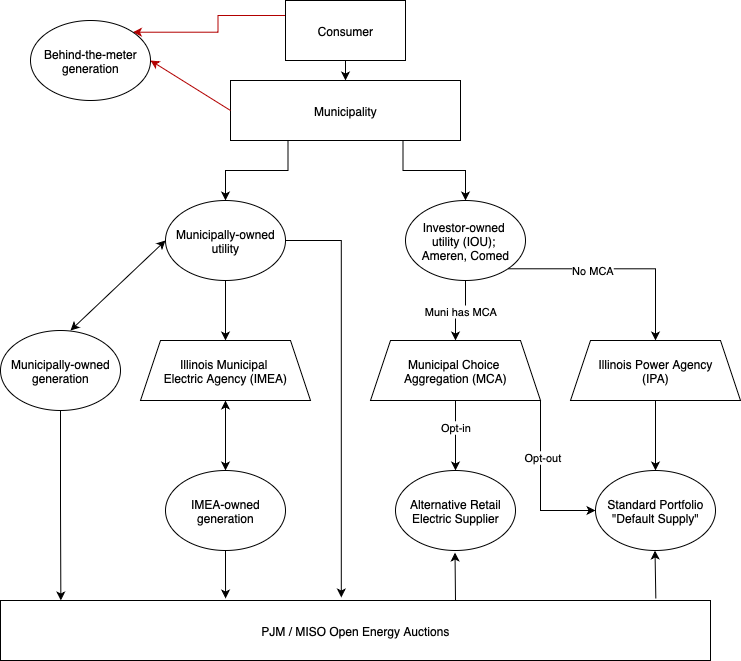

The diagram above was exported from draw.io. Its source (the exported page's mxGraphModel, read from the mxfile embedded in the PNG):
<mxGraphModel dx="1214" dy="714" grid="1" gridSize="10" guides="1" tooltips="1" connect="1" arrows="1" fold="1" page="1" pageScale="1" pageWidth="850" pageHeight="1100" background="none" math="0" shadow="0">
  <root>
    <mxCell id="0" />
    <mxCell id="1" parent="0" />
    <mxCell id="rcVL_z6YZzYjipW0GGA1-2" style="edgeStyle=orthogonalEdgeStyle;rounded=0;orthogonalLoop=1;jettySize=auto;html=1;exitX=0;exitY=0.25;exitDx=0;exitDy=0;entryX=1;entryY=0;entryDx=0;entryDy=0;fillColor=#e51400;strokeColor=#B20000;" edge="1" parent="1" source="mOIB5WRqxuul6DL4xVGI-1" target="mOIB5WRqxuul6DL4xVGI-17">
      <mxGeometry relative="1" as="geometry" />
    </mxCell>
    <mxCell id="rcVL_z6YZzYjipW0GGA1-3" style="edgeStyle=orthogonalEdgeStyle;rounded=0;orthogonalLoop=1;jettySize=auto;html=1;exitX=0.5;exitY=1;exitDx=0;exitDy=0;entryX=0.5;entryY=0;entryDx=0;entryDy=0;" edge="1" parent="1" source="mOIB5WRqxuul6DL4xVGI-1" target="mOIB5WRqxuul6DL4xVGI-3">
      <mxGeometry relative="1" as="geometry" />
    </mxCell>
    <mxCell id="mOIB5WRqxuul6DL4xVGI-1" value="Consumer" style="rounded=0;whiteSpace=wrap;html=1;" parent="1" vertex="1">
      <mxGeometry x="365" y="40" width="120" height="60" as="geometry" />
    </mxCell>
    <mxCell id="rcVL_z6YZzYjipW0GGA1-4" style="edgeStyle=orthogonalEdgeStyle;rounded=0;orthogonalLoop=1;jettySize=auto;html=1;exitX=0.25;exitY=1;exitDx=0;exitDy=0;entryX=0.5;entryY=0;entryDx=0;entryDy=0;" edge="1" parent="1" source="mOIB5WRqxuul6DL4xVGI-3" target="mOIB5WRqxuul6DL4xVGI-4">
      <mxGeometry relative="1" as="geometry" />
    </mxCell>
    <mxCell id="rcVL_z6YZzYjipW0GGA1-5" style="edgeStyle=orthogonalEdgeStyle;rounded=0;orthogonalLoop=1;jettySize=auto;html=1;exitX=0.75;exitY=1;exitDx=0;exitDy=0;entryX=0.5;entryY=0;entryDx=0;entryDy=0;" edge="1" parent="1" source="mOIB5WRqxuul6DL4xVGI-3" target="mOIB5WRqxuul6DL4xVGI-7">
      <mxGeometry relative="1" as="geometry" />
    </mxCell>
    <mxCell id="mOIB5WRqxuul6DL4xVGI-3" value="Municipality" style="rounded=0;whiteSpace=wrap;html=1;" parent="1" vertex="1">
      <mxGeometry x="310" y="120" width="230" height="60" as="geometry" />
    </mxCell>
    <mxCell id="rcVL_z6YZzYjipW0GGA1-6" style="edgeStyle=orthogonalEdgeStyle;rounded=0;orthogonalLoop=1;jettySize=auto;html=1;exitX=0.5;exitY=1;exitDx=0;exitDy=0;entryX=0.5;entryY=0;entryDx=0;entryDy=0;" edge="1" parent="1" source="mOIB5WRqxuul6DL4xVGI-4" target="mOIB5WRqxuul6DL4xVGI-9">
      <mxGeometry relative="1" as="geometry" />
    </mxCell>
    <mxCell id="mOIB5WRqxuul6DL4xVGI-4" value="Municipally-owned utility" style="ellipse;whiteSpace=wrap;html=1;" parent="1" vertex="1">
      <mxGeometry x="245" y="240" width="120" height="80" as="geometry" />
    </mxCell>
    <mxCell id="mOIB5WRqxuul6DL4xVGI-6" value="Municipally-owned generation" style="ellipse;whiteSpace=wrap;html=1;" parent="1" vertex="1">
      <mxGeometry x="80" y="370" width="120" height="80" as="geometry" />
    </mxCell>
    <mxCell id="rcVL_z6YZzYjipW0GGA1-8" style="edgeStyle=orthogonalEdgeStyle;rounded=0;orthogonalLoop=1;jettySize=auto;html=1;exitX=0.5;exitY=1;exitDx=0;exitDy=0;entryX=0.5;entryY=0;entryDx=0;entryDy=0;" edge="1" parent="1" source="mOIB5WRqxuul6DL4xVGI-7" target="mOIB5WRqxuul6DL4xVGI-12">
      <mxGeometry relative="1" as="geometry" />
    </mxCell>
    <mxCell id="rcVL_z6YZzYjipW0GGA1-17" value="Muni has MCA" style="edgeLabel;html=1;align=center;verticalAlign=middle;resizable=0;points=[];" vertex="1" connectable="0" parent="rcVL_z6YZzYjipW0GGA1-8">
      <mxGeometry x="0.0286" relative="1" as="geometry">
        <mxPoint as="offset" />
      </mxGeometry>
    </mxCell>
    <mxCell id="rcVL_z6YZzYjipW0GGA1-9" style="edgeStyle=orthogonalEdgeStyle;rounded=0;orthogonalLoop=1;jettySize=auto;html=1;exitX=1;exitY=1;exitDx=0;exitDy=0;entryX=0.5;entryY=0;entryDx=0;entryDy=0;" edge="1" parent="1" source="mOIB5WRqxuul6DL4xVGI-7" target="mOIB5WRqxuul6DL4xVGI-14">
      <mxGeometry relative="1" as="geometry" />
    </mxCell>
    <mxCell id="rcVL_z6YZzYjipW0GGA1-18" value="No MCA" style="edgeLabel;html=1;align=center;verticalAlign=middle;resizable=0;points=[];" vertex="1" connectable="0" parent="rcVL_z6YZzYjipW0GGA1-9">
      <mxGeometry x="-0.2377" y="-1" relative="1" as="geometry">
        <mxPoint as="offset" />
      </mxGeometry>
    </mxCell>
    <mxCell id="mOIB5WRqxuul6DL4xVGI-7" value="Investor-owned&amp;nbsp;&lt;div&gt;utility (IOU);&amp;nbsp;&lt;/div&gt;&lt;div&gt;Ameren, Comed&lt;/div&gt;" style="ellipse;whiteSpace=wrap;html=1;" parent="1" vertex="1">
      <mxGeometry x="485" y="240" width="120" height="80" as="geometry" />
    </mxCell>
    <mxCell id="mOIB5WRqxuul6DL4xVGI-9" value="Illinois Municipal&amp;nbsp;&lt;div&gt;Electric Agency (IMEA)&lt;/div&gt;" style="shape=trapezoid;perimeter=trapezoidPerimeter;whiteSpace=wrap;html=1;fixedSize=1;" parent="1" vertex="1">
      <mxGeometry x="220" y="380" width="170" height="60" as="geometry" />
    </mxCell>
    <mxCell id="mOIB5WRqxuul6DL4xVGI-10" value="IMEA-owned generation" style="ellipse;whiteSpace=wrap;html=1;" parent="1" vertex="1">
      <mxGeometry x="245" y="510" width="120" height="80" as="geometry" />
    </mxCell>
    <mxCell id="rcVL_z6YZzYjipW0GGA1-12" style="edgeStyle=orthogonalEdgeStyle;rounded=0;orthogonalLoop=1;jettySize=auto;html=1;exitX=0.5;exitY=1;exitDx=0;exitDy=0;" edge="1" parent="1" source="mOIB5WRqxuul6DL4xVGI-12" target="mOIB5WRqxuul6DL4xVGI-16">
      <mxGeometry relative="1" as="geometry" />
    </mxCell>
    <mxCell id="rcVL_z6YZzYjipW0GGA1-15" value="Opt-in" style="edgeLabel;html=1;align=center;verticalAlign=middle;resizable=0;points=[];" vertex="1" connectable="0" parent="rcVL_z6YZzYjipW0GGA1-12">
      <mxGeometry x="-0.2571" y="-1" relative="1" as="geometry">
        <mxPoint as="offset" />
      </mxGeometry>
    </mxCell>
    <mxCell id="rcVL_z6YZzYjipW0GGA1-13" style="edgeStyle=orthogonalEdgeStyle;rounded=0;orthogonalLoop=1;jettySize=auto;html=1;exitX=1;exitY=1;exitDx=0;exitDy=0;entryX=0;entryY=0.5;entryDx=0;entryDy=0;" edge="1" parent="1" source="mOIB5WRqxuul6DL4xVGI-12" target="rcVL_z6YZzYjipW0GGA1-10">
      <mxGeometry relative="1" as="geometry" />
    </mxCell>
    <mxCell id="rcVL_z6YZzYjipW0GGA1-14" value="Opt-out" style="edgeLabel;html=1;align=center;verticalAlign=middle;resizable=0;points=[];" vertex="1" connectable="0" parent="rcVL_z6YZzYjipW0GGA1-13">
      <mxGeometry x="-0.3212" y="1" relative="1" as="geometry">
        <mxPoint as="offset" />
      </mxGeometry>
    </mxCell>
    <mxCell id="mOIB5WRqxuul6DL4xVGI-12" value="Municipal Choice&amp;nbsp;&lt;div&gt;Aggregation (MCA)&lt;/div&gt;" style="shape=trapezoid;perimeter=trapezoidPerimeter;whiteSpace=wrap;html=1;fixedSize=1;" parent="1" vertex="1">
      <mxGeometry x="450" y="380" width="170" height="60" as="geometry" />
    </mxCell>
    <mxCell id="rcVL_z6YZzYjipW0GGA1-11" style="edgeStyle=orthogonalEdgeStyle;rounded=0;orthogonalLoop=1;jettySize=auto;html=1;exitX=0.5;exitY=1;exitDx=0;exitDy=0;entryX=0.5;entryY=0;entryDx=0;entryDy=0;" edge="1" parent="1" source="mOIB5WRqxuul6DL4xVGI-14" target="rcVL_z6YZzYjipW0GGA1-10">
      <mxGeometry relative="1" as="geometry" />
    </mxCell>
    <mxCell id="mOIB5WRqxuul6DL4xVGI-14" value="Illinois Power Agency&lt;div&gt;(IPA)&lt;/div&gt;" style="shape=trapezoid;perimeter=trapezoidPerimeter;whiteSpace=wrap;html=1;fixedSize=1;" parent="1" vertex="1">
      <mxGeometry x="650" y="380" width="170" height="60" as="geometry" />
    </mxCell>
    <mxCell id="mOIB5WRqxuul6DL4xVGI-16" value="Alternative Retail Electric Supplier" style="ellipse;whiteSpace=wrap;html=1;" parent="1" vertex="1">
      <mxGeometry x="475" y="510" width="120" height="80" as="geometry" />
    </mxCell>
    <mxCell id="mOIB5WRqxuul6DL4xVGI-17" value="Behind-the-meter generation" style="ellipse;whiteSpace=wrap;html=1;" parent="1" vertex="1">
      <mxGeometry x="110" y="60" width="120" height="80" as="geometry" />
    </mxCell>
    <mxCell id="rcVL_z6YZzYjipW0GGA1-1" value="" style="endArrow=classic;html=1;rounded=0;entryX=1;entryY=0.5;entryDx=0;entryDy=0;exitX=0;exitY=0.5;exitDx=0;exitDy=0;fillColor=#e51400;strokeColor=#B20000;" edge="1" parent="1" source="mOIB5WRqxuul6DL4xVGI-3" target="mOIB5WRqxuul6DL4xVGI-17">
      <mxGeometry width="50" height="50" relative="1" as="geometry">
        <mxPoint x="400" y="390" as="sourcePoint" />
        <mxPoint x="450" y="340" as="targetPoint" />
      </mxGeometry>
    </mxCell>
    <mxCell id="rcVL_z6YZzYjipW0GGA1-10" value="Standard Portfolio&lt;div&gt;&quot;Default Supply&quot;&lt;/div&gt;" style="ellipse;whiteSpace=wrap;html=1;" vertex="1" parent="1">
      <mxGeometry x="675" y="510" width="120" height="80" as="geometry" />
    </mxCell>
    <mxCell id="rcVL_z6YZzYjipW0GGA1-19" value="PJM / MISO Open Energy Auctions" style="rounded=0;whiteSpace=wrap;html=1;" vertex="1" parent="1">
      <mxGeometry x="80" y="640" width="710" height="60" as="geometry" />
    </mxCell>
    <mxCell id="rcVL_z6YZzYjipW0GGA1-20" style="edgeStyle=orthogonalEdgeStyle;rounded=0;orthogonalLoop=1;jettySize=auto;html=1;exitX=0.5;exitY=1;exitDx=0;exitDy=0;entryX=0.085;entryY=0;entryDx=0;entryDy=0;entryPerimeter=0;" edge="1" parent="1" source="mOIB5WRqxuul6DL4xVGI-6" target="rcVL_z6YZzYjipW0GGA1-19">
      <mxGeometry relative="1" as="geometry" />
    </mxCell>
    <mxCell id="rcVL_z6YZzYjipW0GGA1-26" value="" style="endArrow=classic;startArrow=classic;html=1;rounded=0;entryX=0.5;entryY=1;entryDx=0;entryDy=0;exitX=0.5;exitY=0;exitDx=0;exitDy=0;" edge="1" parent="1" source="mOIB5WRqxuul6DL4xVGI-10" target="mOIB5WRqxuul6DL4xVGI-9">
      <mxGeometry width="50" height="50" relative="1" as="geometry">
        <mxPoint x="210" y="510" as="sourcePoint" />
        <mxPoint x="260" y="460" as="targetPoint" />
      </mxGeometry>
    </mxCell>
    <mxCell id="rcVL_z6YZzYjipW0GGA1-27" value="" style="endArrow=classic;startArrow=classic;html=1;rounded=0;entryX=0;entryY=0.5;entryDx=0;entryDy=0;" edge="1" parent="1" target="mOIB5WRqxuul6DL4xVGI-4">
      <mxGeometry width="50" height="50" relative="1" as="geometry">
        <mxPoint x="150" y="370" as="sourcePoint" />
        <mxPoint x="200" y="320" as="targetPoint" />
      </mxGeometry>
    </mxCell>
    <mxCell id="rcVL_z6YZzYjipW0GGA1-28" style="edgeStyle=orthogonalEdgeStyle;rounded=0;orthogonalLoop=1;jettySize=auto;html=1;exitX=1;exitY=0.5;exitDx=0;exitDy=0;entryX=0.48;entryY=-0.05;entryDx=0;entryDy=0;entryPerimeter=0;" edge="1" parent="1" source="mOIB5WRqxuul6DL4xVGI-4" target="rcVL_z6YZzYjipW0GGA1-19">
      <mxGeometry relative="1" as="geometry" />
    </mxCell>
    <mxCell id="rcVL_z6YZzYjipW0GGA1-29" style="edgeStyle=orthogonalEdgeStyle;rounded=0;orthogonalLoop=1;jettySize=auto;html=1;exitX=0.5;exitY=1;exitDx=0;exitDy=0;entryX=0.317;entryY=-0.033;entryDx=0;entryDy=0;entryPerimeter=0;" edge="1" parent="1" source="mOIB5WRqxuul6DL4xVGI-10" target="rcVL_z6YZzYjipW0GGA1-19">
      <mxGeometry relative="1" as="geometry" />
    </mxCell>
    <mxCell id="rcVL_z6YZzYjipW0GGA1-30" value="" style="endArrow=classic;html=1;rounded=0;exitX=0.923;exitY=-0.033;exitDx=0;exitDy=0;exitPerimeter=0;" edge="1" parent="1" source="rcVL_z6YZzYjipW0GGA1-19">
      <mxGeometry width="50" height="50" relative="1" as="geometry">
        <mxPoint x="735" y="630" as="sourcePoint" />
        <mxPoint x="734.5" y="590" as="targetPoint" />
      </mxGeometry>
    </mxCell>
    <mxCell id="rcVL_z6YZzYjipW0GGA1-31" value="" style="endArrow=classic;html=1;rounded=0;exitX=0.923;exitY=-0.033;exitDx=0;exitDy=0;exitPerimeter=0;" edge="1" parent="1">
      <mxGeometry width="50" height="50" relative="1" as="geometry">
        <mxPoint x="535" y="640" as="sourcePoint" />
        <mxPoint x="534.5" y="592" as="targetPoint" />
      </mxGeometry>
    </mxCell>
  </root>
</mxGraphModel>